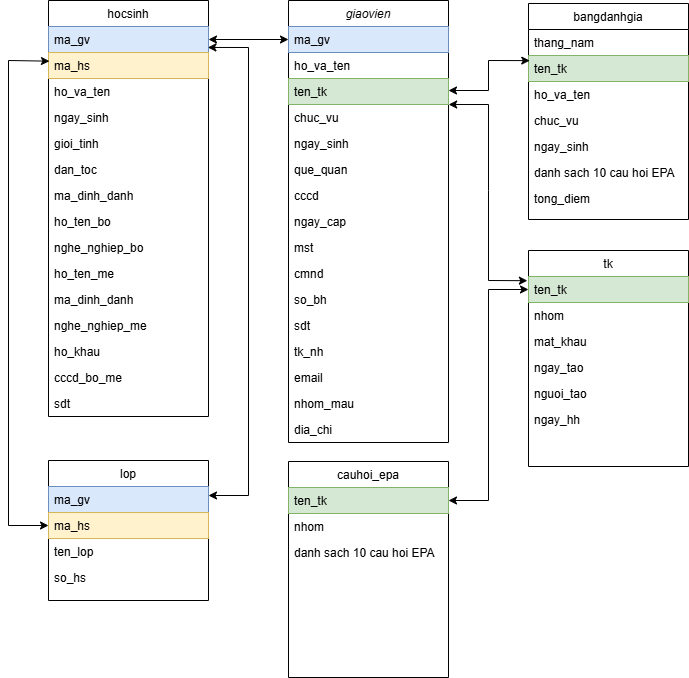

The diagram above was exported from draw.io. Its source (the exported page's mxGraphModel, read from the mxfile embedded in the PNG):
<mxGraphModel dx="772" dy="501" grid="1" gridSize="10" guides="1" tooltips="1" connect="1" arrows="1" fold="1" page="1" pageScale="1" pageWidth="827" pageHeight="1169" math="0" shadow="0">
  <root>
    <mxCell id="WIyWlLk6GJQsqaUBKTNV-0" />
    <mxCell id="WIyWlLk6GJQsqaUBKTNV-1" parent="WIyWlLk6GJQsqaUBKTNV-0" />
    <mxCell id="zkfFHV4jXpPFQw0GAbJ--0" value="giaovien" style="swimlane;fontStyle=2;align=center;verticalAlign=top;childLayout=stackLayout;horizontal=1;startSize=26;horizontalStack=0;resizeParent=1;resizeLast=0;collapsible=1;marginBottom=0;rounded=0;shadow=0;strokeWidth=1;" parent="WIyWlLk6GJQsqaUBKTNV-1" vertex="1">
      <mxGeometry x="320" y="40" width="160" height="442" as="geometry">
        <mxRectangle x="230" y="140" width="160" height="26" as="alternateBounds" />
      </mxGeometry>
    </mxCell>
    <mxCell id="zkfFHV4jXpPFQw0GAbJ--1" value="ma_gv" style="text;align=left;verticalAlign=top;spacingLeft=4;spacingRight=4;overflow=hidden;rotatable=0;points=[[0,0.5],[1,0.5]];portConstraint=eastwest;fillColor=#dae8fc;strokeColor=#6c8ebf;" parent="zkfFHV4jXpPFQw0GAbJ--0" vertex="1">
      <mxGeometry y="26" width="160" height="26" as="geometry" />
    </mxCell>
    <mxCell id="zkfFHV4jXpPFQw0GAbJ--2" value="ho_va_ten" style="text;align=left;verticalAlign=top;spacingLeft=4;spacingRight=4;overflow=hidden;rotatable=0;points=[[0,0.5],[1,0.5]];portConstraint=eastwest;rounded=0;shadow=0;html=0;" parent="zkfFHV4jXpPFQw0GAbJ--0" vertex="1">
      <mxGeometry y="52" width="160" height="26" as="geometry" />
    </mxCell>
    <mxCell id="zkfFHV4jXpPFQw0GAbJ--3" value="ten_tk" style="text;align=left;verticalAlign=top;spacingLeft=4;spacingRight=4;overflow=hidden;rotatable=0;points=[[0,0.5],[1,0.5]];portConstraint=eastwest;rounded=0;shadow=0;html=0;fillColor=#d5e8d4;strokeColor=#82b366;" parent="zkfFHV4jXpPFQw0GAbJ--0" vertex="1">
      <mxGeometry y="78" width="160" height="26" as="geometry" />
    </mxCell>
    <mxCell id="4lE5foXM5hJ2LVCIgq5G-0" value="chuc_vu" style="text;align=left;verticalAlign=top;spacingLeft=4;spacingRight=4;overflow=hidden;rotatable=0;points=[[0,0.5],[1,0.5]];portConstraint=eastwest;rounded=0;shadow=0;html=0;" parent="zkfFHV4jXpPFQw0GAbJ--0" vertex="1">
      <mxGeometry y="104" width="160" height="26" as="geometry" />
    </mxCell>
    <mxCell id="4lE5foXM5hJ2LVCIgq5G-1" value="ngay_sinh" style="text;align=left;verticalAlign=top;spacingLeft=4;spacingRight=4;overflow=hidden;rotatable=0;points=[[0,0.5],[1,0.5]];portConstraint=eastwest;rounded=0;shadow=0;html=0;" parent="zkfFHV4jXpPFQw0GAbJ--0" vertex="1">
      <mxGeometry y="130" width="160" height="26" as="geometry" />
    </mxCell>
    <mxCell id="4lE5foXM5hJ2LVCIgq5G-2" value="que_quan" style="text;align=left;verticalAlign=top;spacingLeft=4;spacingRight=4;overflow=hidden;rotatable=0;points=[[0,0.5],[1,0.5]];portConstraint=eastwest;rounded=0;shadow=0;html=0;" parent="zkfFHV4jXpPFQw0GAbJ--0" vertex="1">
      <mxGeometry y="156" width="160" height="26" as="geometry" />
    </mxCell>
    <mxCell id="4lE5foXM5hJ2LVCIgq5G-3" value="cccd" style="text;align=left;verticalAlign=top;spacingLeft=4;spacingRight=4;overflow=hidden;rotatable=0;points=[[0,0.5],[1,0.5]];portConstraint=eastwest;rounded=0;shadow=0;html=0;" parent="zkfFHV4jXpPFQw0GAbJ--0" vertex="1">
      <mxGeometry y="182" width="160" height="26" as="geometry" />
    </mxCell>
    <mxCell id="4lE5foXM5hJ2LVCIgq5G-4" value="ngay_cap" style="text;align=left;verticalAlign=top;spacingLeft=4;spacingRight=4;overflow=hidden;rotatable=0;points=[[0,0.5],[1,0.5]];portConstraint=eastwest;rounded=0;shadow=0;html=0;" parent="zkfFHV4jXpPFQw0GAbJ--0" vertex="1">
      <mxGeometry y="208" width="160" height="26" as="geometry" />
    </mxCell>
    <mxCell id="4lE5foXM5hJ2LVCIgq5G-5" value="mst" style="text;align=left;verticalAlign=top;spacingLeft=4;spacingRight=4;overflow=hidden;rotatable=0;points=[[0,0.5],[1,0.5]];portConstraint=eastwest;rounded=0;shadow=0;html=0;" parent="zkfFHV4jXpPFQw0GAbJ--0" vertex="1">
      <mxGeometry y="234" width="160" height="26" as="geometry" />
    </mxCell>
    <mxCell id="4lE5foXM5hJ2LVCIgq5G-6" value="cmnd" style="text;align=left;verticalAlign=top;spacingLeft=4;spacingRight=4;overflow=hidden;rotatable=0;points=[[0,0.5],[1,0.5]];portConstraint=eastwest;rounded=0;shadow=0;html=0;" parent="zkfFHV4jXpPFQw0GAbJ--0" vertex="1">
      <mxGeometry y="260" width="160" height="26" as="geometry" />
    </mxCell>
    <mxCell id="4lE5foXM5hJ2LVCIgq5G-7" value="so_bh" style="text;align=left;verticalAlign=top;spacingLeft=4;spacingRight=4;overflow=hidden;rotatable=0;points=[[0,0.5],[1,0.5]];portConstraint=eastwest;rounded=0;shadow=0;html=0;" parent="zkfFHV4jXpPFQw0GAbJ--0" vertex="1">
      <mxGeometry y="286" width="160" height="26" as="geometry" />
    </mxCell>
    <mxCell id="nzAdMvQvXwidVDHpQJLP-0" value="sdt" style="text;align=left;verticalAlign=top;spacingLeft=4;spacingRight=4;overflow=hidden;rotatable=0;points=[[0,0.5],[1,0.5]];portConstraint=eastwest;rounded=0;shadow=0;html=0;" parent="zkfFHV4jXpPFQw0GAbJ--0" vertex="1">
      <mxGeometry y="312" width="160" height="26" as="geometry" />
    </mxCell>
    <mxCell id="4lE5foXM5hJ2LVCIgq5G-8" value="tk_nh" style="text;align=left;verticalAlign=top;spacingLeft=4;spacingRight=4;overflow=hidden;rotatable=0;points=[[0,0.5],[1,0.5]];portConstraint=eastwest;rounded=0;shadow=0;html=0;" parent="zkfFHV4jXpPFQw0GAbJ--0" vertex="1">
      <mxGeometry y="338" width="160" height="26" as="geometry" />
    </mxCell>
    <mxCell id="4lE5foXM5hJ2LVCIgq5G-9" value="email" style="text;align=left;verticalAlign=top;spacingLeft=4;spacingRight=4;overflow=hidden;rotatable=0;points=[[0,0.5],[1,0.5]];portConstraint=eastwest;rounded=0;shadow=0;html=0;" parent="zkfFHV4jXpPFQw0GAbJ--0" vertex="1">
      <mxGeometry y="364" width="160" height="26" as="geometry" />
    </mxCell>
    <mxCell id="4lE5foXM5hJ2LVCIgq5G-10" value="nhom_mau" style="text;align=left;verticalAlign=top;spacingLeft=4;spacingRight=4;overflow=hidden;rotatable=0;points=[[0,0.5],[1,0.5]];portConstraint=eastwest;rounded=0;shadow=0;html=0;" parent="zkfFHV4jXpPFQw0GAbJ--0" vertex="1">
      <mxGeometry y="390" width="160" height="26" as="geometry" />
    </mxCell>
    <mxCell id="4lE5foXM5hJ2LVCIgq5G-11" value="dia_chi" style="text;align=left;verticalAlign=top;spacingLeft=4;spacingRight=4;overflow=hidden;rotatable=0;points=[[0,0.5],[1,0.5]];portConstraint=eastwest;rounded=0;shadow=0;html=0;" parent="zkfFHV4jXpPFQw0GAbJ--0" vertex="1">
      <mxGeometry y="416" width="160" height="26" as="geometry" />
    </mxCell>
    <mxCell id="zkfFHV4jXpPFQw0GAbJ--6" value="hocsinh" style="swimlane;fontStyle=0;align=center;verticalAlign=top;childLayout=stackLayout;horizontal=1;startSize=26;horizontalStack=0;resizeParent=1;resizeLast=0;collapsible=1;marginBottom=0;rounded=0;shadow=0;strokeWidth=1;" parent="WIyWlLk6GJQsqaUBKTNV-1" vertex="1">
      <mxGeometry x="80" y="40" width="160" height="416" as="geometry">
        <mxRectangle x="130" y="380" width="160" height="26" as="alternateBounds" />
      </mxGeometry>
    </mxCell>
    <mxCell id="4lE5foXM5hJ2LVCIgq5G-45" value="ma_gv" style="text;align=left;verticalAlign=top;spacingLeft=4;spacingRight=4;overflow=hidden;rotatable=0;points=[[0,0.5],[1,0.5]];portConstraint=eastwest;fillColor=#dae8fc;strokeColor=#6c8ebf;" parent="zkfFHV4jXpPFQw0GAbJ--6" vertex="1">
      <mxGeometry y="26" width="160" height="26" as="geometry" />
    </mxCell>
    <mxCell id="zkfFHV4jXpPFQw0GAbJ--7" value="ma_hs" style="text;align=left;verticalAlign=top;spacingLeft=4;spacingRight=4;overflow=hidden;rotatable=0;points=[[0,0.5],[1,0.5]];portConstraint=eastwest;fillColor=#fff2cc;strokeColor=#d6b656;" parent="zkfFHV4jXpPFQw0GAbJ--6" vertex="1">
      <mxGeometry y="52" width="160" height="26" as="geometry" />
    </mxCell>
    <mxCell id="4lE5foXM5hJ2LVCIgq5G-31" value="ho_va_ten" style="text;align=left;verticalAlign=top;spacingLeft=4;spacingRight=4;overflow=hidden;rotatable=0;points=[[0,0.5],[1,0.5]];portConstraint=eastwest;rounded=0;shadow=0;html=0;" parent="zkfFHV4jXpPFQw0GAbJ--6" vertex="1">
      <mxGeometry y="78" width="160" height="26" as="geometry" />
    </mxCell>
    <mxCell id="4lE5foXM5hJ2LVCIgq5G-32" value="ngay_sinh" style="text;align=left;verticalAlign=top;spacingLeft=4;spacingRight=4;overflow=hidden;rotatable=0;points=[[0,0.5],[1,0.5]];portConstraint=eastwest;rounded=0;shadow=0;html=0;" parent="zkfFHV4jXpPFQw0GAbJ--6" vertex="1">
      <mxGeometry y="104" width="160" height="26" as="geometry" />
    </mxCell>
    <mxCell id="4lE5foXM5hJ2LVCIgq5G-33" value="gioi_tinh" style="text;align=left;verticalAlign=top;spacingLeft=4;spacingRight=4;overflow=hidden;rotatable=0;points=[[0,0.5],[1,0.5]];portConstraint=eastwest;rounded=0;shadow=0;html=0;" parent="zkfFHV4jXpPFQw0GAbJ--6" vertex="1">
      <mxGeometry y="130" width="160" height="26" as="geometry" />
    </mxCell>
    <mxCell id="4lE5foXM5hJ2LVCIgq5G-35" value="dan_toc" style="text;align=left;verticalAlign=top;spacingLeft=4;spacingRight=4;overflow=hidden;rotatable=0;points=[[0,0.5],[1,0.5]];portConstraint=eastwest;rounded=0;shadow=0;html=0;" parent="zkfFHV4jXpPFQw0GAbJ--6" vertex="1">
      <mxGeometry y="156" width="160" height="26" as="geometry" />
    </mxCell>
    <mxCell id="4lE5foXM5hJ2LVCIgq5G-34" value="ma_dinh_danh" style="text;align=left;verticalAlign=top;spacingLeft=4;spacingRight=4;overflow=hidden;rotatable=0;points=[[0,0.5],[1,0.5]];portConstraint=eastwest;rounded=0;shadow=0;html=0;" parent="zkfFHV4jXpPFQw0GAbJ--6" vertex="1">
      <mxGeometry y="182" width="160" height="26" as="geometry" />
    </mxCell>
    <mxCell id="4lE5foXM5hJ2LVCIgq5G-36" value="ho_ten_bo" style="text;align=left;verticalAlign=top;spacingLeft=4;spacingRight=4;overflow=hidden;rotatable=0;points=[[0,0.5],[1,0.5]];portConstraint=eastwest;rounded=0;shadow=0;html=0;" parent="zkfFHV4jXpPFQw0GAbJ--6" vertex="1">
      <mxGeometry y="208" width="160" height="26" as="geometry" />
    </mxCell>
    <mxCell id="4lE5foXM5hJ2LVCIgq5G-37" value="nghe_nghiep_bo" style="text;align=left;verticalAlign=top;spacingLeft=4;spacingRight=4;overflow=hidden;rotatable=0;points=[[0,0.5],[1,0.5]];portConstraint=eastwest;rounded=0;shadow=0;html=0;" parent="zkfFHV4jXpPFQw0GAbJ--6" vertex="1">
      <mxGeometry y="234" width="160" height="26" as="geometry" />
    </mxCell>
    <mxCell id="4lE5foXM5hJ2LVCIgq5G-38" value="ho_ten_me" style="text;align=left;verticalAlign=top;spacingLeft=4;spacingRight=4;overflow=hidden;rotatable=0;points=[[0,0.5],[1,0.5]];portConstraint=eastwest;rounded=0;shadow=0;html=0;" parent="zkfFHV4jXpPFQw0GAbJ--6" vertex="1">
      <mxGeometry y="260" width="160" height="26" as="geometry" />
    </mxCell>
    <mxCell id="4lE5foXM5hJ2LVCIgq5G-39" value="ma_dinh_danh" style="text;align=left;verticalAlign=top;spacingLeft=4;spacingRight=4;overflow=hidden;rotatable=0;points=[[0,0.5],[1,0.5]];portConstraint=eastwest;rounded=0;shadow=0;html=0;" parent="zkfFHV4jXpPFQw0GAbJ--6" vertex="1">
      <mxGeometry y="286" width="160" height="26" as="geometry" />
    </mxCell>
    <mxCell id="4lE5foXM5hJ2LVCIgq5G-40" value="nghe_nghiep_me" style="text;align=left;verticalAlign=top;spacingLeft=4;spacingRight=4;overflow=hidden;rotatable=0;points=[[0,0.5],[1,0.5]];portConstraint=eastwest;rounded=0;shadow=0;html=0;" parent="zkfFHV4jXpPFQw0GAbJ--6" vertex="1">
      <mxGeometry y="312" width="160" height="26" as="geometry" />
    </mxCell>
    <mxCell id="4lE5foXM5hJ2LVCIgq5G-41" value="ho_khau" style="text;align=left;verticalAlign=top;spacingLeft=4;spacingRight=4;overflow=hidden;rotatable=0;points=[[0,0.5],[1,0.5]];portConstraint=eastwest;rounded=0;shadow=0;html=0;" parent="zkfFHV4jXpPFQw0GAbJ--6" vertex="1">
      <mxGeometry y="338" width="160" height="26" as="geometry" />
    </mxCell>
    <mxCell id="4lE5foXM5hJ2LVCIgq5G-42" value="cccd_bo_me" style="text;align=left;verticalAlign=top;spacingLeft=4;spacingRight=4;overflow=hidden;rotatable=0;points=[[0,0.5],[1,0.5]];portConstraint=eastwest;rounded=0;shadow=0;html=0;" parent="zkfFHV4jXpPFQw0GAbJ--6" vertex="1">
      <mxGeometry y="364" width="160" height="26" as="geometry" />
    </mxCell>
    <mxCell id="4lE5foXM5hJ2LVCIgq5G-43" value="sdt" style="text;align=left;verticalAlign=top;spacingLeft=4;spacingRight=4;overflow=hidden;rotatable=0;points=[[0,0.5],[1,0.5]];portConstraint=eastwest;rounded=0;shadow=0;html=0;" parent="zkfFHV4jXpPFQw0GAbJ--6" vertex="1">
      <mxGeometry y="390" width="160" height="26" as="geometry" />
    </mxCell>
    <mxCell id="zkfFHV4jXpPFQw0GAbJ--17" value="tk" style="swimlane;fontStyle=0;align=center;verticalAlign=top;childLayout=stackLayout;horizontal=1;startSize=26;horizontalStack=0;resizeParent=1;resizeLast=0;collapsible=1;marginBottom=0;rounded=0;shadow=0;strokeWidth=1;" parent="WIyWlLk6GJQsqaUBKTNV-1" vertex="1">
      <mxGeometry x="560" y="290" width="160" height="216" as="geometry">
        <mxRectangle x="550" y="140" width="160" height="26" as="alternateBounds" />
      </mxGeometry>
    </mxCell>
    <mxCell id="zkfFHV4jXpPFQw0GAbJ--18" value="ten_tk" style="text;align=left;verticalAlign=top;spacingLeft=4;spacingRight=4;overflow=hidden;rotatable=0;points=[[0,0.5],[1,0.5]];portConstraint=eastwest;fillColor=#d5e8d4;strokeColor=#82b366;" parent="zkfFHV4jXpPFQw0GAbJ--17" vertex="1">
      <mxGeometry y="26" width="160" height="26" as="geometry" />
    </mxCell>
    <mxCell id="zkfFHV4jXpPFQw0GAbJ--19" value="nhom" style="text;align=left;verticalAlign=top;spacingLeft=4;spacingRight=4;overflow=hidden;rotatable=0;points=[[0,0.5],[1,0.5]];portConstraint=eastwest;rounded=0;shadow=0;html=0;" parent="zkfFHV4jXpPFQw0GAbJ--17" vertex="1">
      <mxGeometry y="52" width="160" height="26" as="geometry" />
    </mxCell>
    <mxCell id="zkfFHV4jXpPFQw0GAbJ--20" value="mat_khau" style="text;align=left;verticalAlign=top;spacingLeft=4;spacingRight=4;overflow=hidden;rotatable=0;points=[[0,0.5],[1,0.5]];portConstraint=eastwest;rounded=0;shadow=0;html=0;" parent="zkfFHV4jXpPFQw0GAbJ--17" vertex="1">
      <mxGeometry y="78" width="160" height="26" as="geometry" />
    </mxCell>
    <mxCell id="bLlzUka4k0m6C2_MDl44-6" value="ngay_tao" style="text;align=left;verticalAlign=top;spacingLeft=4;spacingRight=4;overflow=hidden;rotatable=0;points=[[0,0.5],[1,0.5]];portConstraint=eastwest;rounded=0;shadow=0;html=0;" parent="zkfFHV4jXpPFQw0GAbJ--17" vertex="1">
      <mxGeometry y="104" width="160" height="26" as="geometry" />
    </mxCell>
    <mxCell id="zkfFHV4jXpPFQw0GAbJ--21" value="nguoi_tao" style="text;align=left;verticalAlign=top;spacingLeft=4;spacingRight=4;overflow=hidden;rotatable=0;points=[[0,0.5],[1,0.5]];portConstraint=eastwest;rounded=0;shadow=0;html=0;" parent="zkfFHV4jXpPFQw0GAbJ--17" vertex="1">
      <mxGeometry y="130" width="160" height="26" as="geometry" />
    </mxCell>
    <mxCell id="zkfFHV4jXpPFQw0GAbJ--22" value="ngay_hh" style="text;align=left;verticalAlign=top;spacingLeft=4;spacingRight=4;overflow=hidden;rotatable=0;points=[[0,0.5],[1,0.5]];portConstraint=eastwest;rounded=0;shadow=0;html=0;" parent="zkfFHV4jXpPFQw0GAbJ--17" vertex="1">
      <mxGeometry y="156" width="160" height="26" as="geometry" />
    </mxCell>
    <mxCell id="4lE5foXM5hJ2LVCIgq5G-12" value="cauhoi_epa" style="swimlane;fontStyle=0;align=center;verticalAlign=top;childLayout=stackLayout;horizontal=1;startSize=26;horizontalStack=0;resizeParent=1;resizeLast=0;collapsible=1;marginBottom=0;rounded=0;shadow=0;strokeWidth=1;" parent="WIyWlLk6GJQsqaUBKTNV-1" vertex="1">
      <mxGeometry x="320" y="501" width="160" height="216" as="geometry">
        <mxRectangle x="550" y="140" width="160" height="26" as="alternateBounds" />
      </mxGeometry>
    </mxCell>
    <mxCell id="4lE5foXM5hJ2LVCIgq5G-18" value="ten_tk" style="text;align=left;verticalAlign=top;spacingLeft=4;spacingRight=4;overflow=hidden;rotatable=0;points=[[0,0.5],[1,0.5]];portConstraint=eastwest;fillColor=#d5e8d4;strokeColor=#82b366;" parent="4lE5foXM5hJ2LVCIgq5G-12" vertex="1">
      <mxGeometry y="26" width="160" height="26" as="geometry" />
    </mxCell>
    <mxCell id="ZHZAadIv9k6bkNOd-CJg-0" value="nhom" style="text;align=left;verticalAlign=top;spacingLeft=4;spacingRight=4;overflow=hidden;rotatable=0;points=[[0,0.5],[1,0.5]];portConstraint=eastwest;rounded=0;shadow=0;html=0;" parent="4lE5foXM5hJ2LVCIgq5G-12" vertex="1">
      <mxGeometry y="52" width="160" height="26" as="geometry" />
    </mxCell>
    <mxCell id="4lE5foXM5hJ2LVCIgq5G-14" value="danh sach 10 cau hoi EPA" style="text;align=left;verticalAlign=top;spacingLeft=4;spacingRight=4;overflow=hidden;rotatable=0;points=[[0,0.5],[1,0.5]];portConstraint=eastwest;rounded=0;shadow=0;html=0;" parent="4lE5foXM5hJ2LVCIgq5G-12" vertex="1">
      <mxGeometry y="78" width="160" height="26" as="geometry" />
    </mxCell>
    <mxCell id="4lE5foXM5hJ2LVCIgq5G-19" value="bangdanhgia" style="swimlane;fontStyle=0;align=center;verticalAlign=top;childLayout=stackLayout;horizontal=1;startSize=26;horizontalStack=0;resizeParent=1;resizeLast=0;collapsible=1;marginBottom=0;rounded=0;shadow=0;strokeWidth=1;" parent="WIyWlLk6GJQsqaUBKTNV-1" vertex="1">
      <mxGeometry x="560" y="43" width="160" height="216" as="geometry">
        <mxRectangle x="550" y="140" width="160" height="26" as="alternateBounds" />
      </mxGeometry>
    </mxCell>
    <mxCell id="4lE5foXM5hJ2LVCIgq5G-30" value="thang_nam" style="text;align=left;verticalAlign=top;spacingLeft=4;spacingRight=4;overflow=hidden;rotatable=0;points=[[0,0.5],[1,0.5]];portConstraint=eastwest;rounded=0;shadow=0;html=0;" parent="4lE5foXM5hJ2LVCIgq5G-19" vertex="1">
      <mxGeometry y="26" width="160" height="26" as="geometry" />
    </mxCell>
    <mxCell id="4lE5foXM5hJ2LVCIgq5G-20" value="ten_tk" style="text;align=left;verticalAlign=top;spacingLeft=4;spacingRight=4;overflow=hidden;rotatable=0;points=[[0,0.5],[1,0.5]];portConstraint=eastwest;fillColor=#d5e8d4;strokeColor=#82b366;" parent="4lE5foXM5hJ2LVCIgq5G-19" vertex="1">
      <mxGeometry y="52" width="160" height="26" as="geometry" />
    </mxCell>
    <mxCell id="4lE5foXM5hJ2LVCIgq5G-25" value="ho_va_ten" style="text;align=left;verticalAlign=top;spacingLeft=4;spacingRight=4;overflow=hidden;rotatable=0;points=[[0,0.5],[1,0.5]];portConstraint=eastwest;rounded=0;shadow=0;html=0;" parent="4lE5foXM5hJ2LVCIgq5G-19" vertex="1">
      <mxGeometry y="78" width="160" height="26" as="geometry" />
    </mxCell>
    <mxCell id="4lE5foXM5hJ2LVCIgq5G-26" value="chuc_vu" style="text;align=left;verticalAlign=top;spacingLeft=4;spacingRight=4;overflow=hidden;rotatable=0;points=[[0,0.5],[1,0.5]];portConstraint=eastwest;rounded=0;shadow=0;html=0;" parent="4lE5foXM5hJ2LVCIgq5G-19" vertex="1">
      <mxGeometry y="104" width="160" height="26" as="geometry" />
    </mxCell>
    <mxCell id="4lE5foXM5hJ2LVCIgq5G-27" value="ngay_sinh" style="text;align=left;verticalAlign=top;spacingLeft=4;spacingRight=4;overflow=hidden;rotatable=0;points=[[0,0.5],[1,0.5]];portConstraint=eastwest;rounded=0;shadow=0;html=0;" parent="4lE5foXM5hJ2LVCIgq5G-19" vertex="1">
      <mxGeometry y="130" width="160" height="26" as="geometry" />
    </mxCell>
    <mxCell id="4lE5foXM5hJ2LVCIgq5G-28" value="danh sach 10 cau hoi EPA" style="text;align=left;verticalAlign=top;spacingLeft=4;spacingRight=4;overflow=hidden;rotatable=0;points=[[0,0.5],[1,0.5]];portConstraint=eastwest;rounded=0;shadow=0;html=0;" parent="4lE5foXM5hJ2LVCIgq5G-19" vertex="1">
      <mxGeometry y="156" width="160" height="26" as="geometry" />
    </mxCell>
    <mxCell id="4lE5foXM5hJ2LVCIgq5G-29" value="tong_diem" style="text;align=left;verticalAlign=top;spacingLeft=4;spacingRight=4;overflow=hidden;rotatable=0;points=[[0,0.5],[1,0.5]];portConstraint=eastwest;rounded=0;shadow=0;html=0;" parent="4lE5foXM5hJ2LVCIgq5G-19" vertex="1">
      <mxGeometry y="182" width="160" height="26" as="geometry" />
    </mxCell>
    <mxCell id="4lE5foXM5hJ2LVCIgq5G-50" value="" style="endArrow=classic;startArrow=classic;html=1;rounded=0;exitX=1;exitY=0.5;exitDx=0;exitDy=0;" parent="WIyWlLk6GJQsqaUBKTNV-1" source="4lE5foXM5hJ2LVCIgq5G-45" target="zkfFHV4jXpPFQw0GAbJ--1" edge="1">
      <mxGeometry width="50" height="50" relative="1" as="geometry">
        <mxPoint x="460" y="300" as="sourcePoint" />
        <mxPoint x="320" y="80" as="targetPoint" />
      </mxGeometry>
    </mxCell>
    <mxCell id="4lE5foXM5hJ2LVCIgq5G-51" value="" style="endArrow=classic;startArrow=classic;html=1;rounded=0;entryX=1;entryY=0.5;entryDx=0;entryDy=0;exitX=0;exitY=0.5;exitDx=0;exitDy=0;" parent="WIyWlLk6GJQsqaUBKTNV-1" source="zkfFHV4jXpPFQw0GAbJ--18" target="4lE5foXM5hJ2LVCIgq5G-18" edge="1">
      <mxGeometry width="50" height="50" relative="1" as="geometry">
        <mxPoint x="540" y="650" as="sourcePoint" />
        <mxPoint x="560" y="130" as="targetPoint" />
        <Array as="points">
          <mxPoint x="520" y="329" />
          <mxPoint x="520" y="540" />
        </Array>
      </mxGeometry>
    </mxCell>
    <mxCell id="4lE5foXM5hJ2LVCIgq5G-52" value="" style="endArrow=classic;startArrow=classic;html=1;rounded=0;entryX=0.008;entryY=1.197;entryDx=0;entryDy=0;entryPerimeter=0;" parent="WIyWlLk6GJQsqaUBKTNV-1" target="4lE5foXM5hJ2LVCIgq5G-30" edge="1">
      <mxGeometry width="50" height="50" relative="1" as="geometry">
        <mxPoint x="480" y="130" as="sourcePoint" />
        <mxPoint x="570" y="89" as="targetPoint" />
        <Array as="points">
          <mxPoint x="520" y="130" />
          <mxPoint x="520" y="100" />
        </Array>
      </mxGeometry>
    </mxCell>
    <mxCell id="4lE5foXM5hJ2LVCIgq5G-53" value="" style="endArrow=classic;startArrow=classic;html=1;rounded=0;entryX=-0.007;entryY=0.161;entryDx=0;entryDy=0;exitX=1.001;exitY=1.001;exitDx=0;exitDy=0;exitPerimeter=0;entryPerimeter=0;" parent="WIyWlLk6GJQsqaUBKTNV-1" source="zkfFHV4jXpPFQw0GAbJ--3" target="zkfFHV4jXpPFQw0GAbJ--18" edge="1">
      <mxGeometry width="50" height="50" relative="1" as="geometry">
        <mxPoint x="490" y="140" as="sourcePoint" />
        <mxPoint x="570" y="355" as="targetPoint" />
        <Array as="points">
          <mxPoint x="520" y="144" />
          <mxPoint x="520" y="230" />
          <mxPoint x="520" y="320" />
        </Array>
      </mxGeometry>
    </mxCell>
    <mxCell id="nzAdMvQvXwidVDHpQJLP-1" value="lop" style="swimlane;fontStyle=0;align=center;verticalAlign=top;childLayout=stackLayout;horizontal=1;startSize=26;horizontalStack=0;resizeParent=1;resizeLast=0;collapsible=1;marginBottom=0;rounded=0;shadow=0;strokeWidth=1;" parent="WIyWlLk6GJQsqaUBKTNV-1" vertex="1">
      <mxGeometry x="80" y="500" width="160" height="140" as="geometry">
        <mxRectangle x="130" y="380" width="160" height="26" as="alternateBounds" />
      </mxGeometry>
    </mxCell>
    <mxCell id="nzAdMvQvXwidVDHpQJLP-2" value="ma_gv" style="text;align=left;verticalAlign=top;spacingLeft=4;spacingRight=4;overflow=hidden;rotatable=0;points=[[0,0.5],[1,0.5]];portConstraint=eastwest;fillColor=#dae8fc;strokeColor=#6c8ebf;" parent="nzAdMvQvXwidVDHpQJLP-1" vertex="1">
      <mxGeometry y="26" width="160" height="26" as="geometry" />
    </mxCell>
    <mxCell id="nzAdMvQvXwidVDHpQJLP-3" value="ma_hs" style="text;align=left;verticalAlign=top;spacingLeft=4;spacingRight=4;overflow=hidden;rotatable=0;points=[[0,0.5],[1,0.5]];portConstraint=eastwest;fillColor=#fff2cc;strokeColor=#d6b656;" parent="nzAdMvQvXwidVDHpQJLP-1" vertex="1">
      <mxGeometry y="52" width="160" height="26" as="geometry" />
    </mxCell>
    <mxCell id="nzAdMvQvXwidVDHpQJLP-4" value="ten_lop" style="text;align=left;verticalAlign=top;spacingLeft=4;spacingRight=4;overflow=hidden;rotatable=0;points=[[0,0.5],[1,0.5]];portConstraint=eastwest;rounded=0;shadow=0;html=0;" parent="nzAdMvQvXwidVDHpQJLP-1" vertex="1">
      <mxGeometry y="78" width="160" height="26" as="geometry" />
    </mxCell>
    <mxCell id="nzAdMvQvXwidVDHpQJLP-5" value="so_hs" style="text;align=left;verticalAlign=top;spacingLeft=4;spacingRight=4;overflow=hidden;rotatable=0;points=[[0,0.5],[1,0.5]];portConstraint=eastwest;rounded=0;shadow=0;html=0;" parent="nzAdMvQvXwidVDHpQJLP-1" vertex="1">
      <mxGeometry y="104" width="160" height="26" as="geometry" />
    </mxCell>
    <mxCell id="nzAdMvQvXwidVDHpQJLP-17" value="" style="endArrow=classic;startArrow=classic;html=1;rounded=0;entryX=0;entryY=0.5;entryDx=0;entryDy=0;exitX=0.006;exitY=0.333;exitDx=0;exitDy=0;exitPerimeter=0;" parent="WIyWlLk6GJQsqaUBKTNV-1" source="zkfFHV4jXpPFQw0GAbJ--7" target="nzAdMvQvXwidVDHpQJLP-3" edge="1">
      <mxGeometry width="50" height="50" relative="1" as="geometry">
        <mxPoint x="80" y="80" as="sourcePoint" />
        <mxPoint x="30" y="520" as="targetPoint" />
        <Array as="points">
          <mxPoint x="40" y="100" />
          <mxPoint x="40" y="565" />
        </Array>
      </mxGeometry>
    </mxCell>
    <mxCell id="nzAdMvQvXwidVDHpQJLP-18" value="" style="endArrow=classic;startArrow=classic;html=1;rounded=0;exitX=0.996;exitY=0.806;exitDx=0;exitDy=0;exitPerimeter=0;entryX=1;entryY=0.25;entryDx=0;entryDy=0;" parent="WIyWlLk6GJQsqaUBKTNV-1" source="4lE5foXM5hJ2LVCIgq5G-45" target="nzAdMvQvXwidVDHpQJLP-1" edge="1">
      <mxGeometry width="50" height="50" relative="1" as="geometry">
        <mxPoint x="250" y="89" as="sourcePoint" />
        <mxPoint x="280" y="540" as="targetPoint" />
        <Array as="points">
          <mxPoint x="280" y="87" />
          <mxPoint x="280" y="535" />
        </Array>
      </mxGeometry>
    </mxCell>
  </root>
</mxGraphModel>